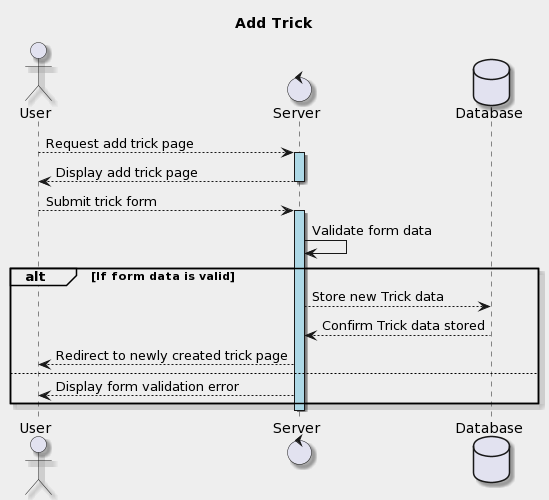

The diagram above was rendered by PlantUML. Its source (embedded in the PNG):
@startuml
title Add Trick
    skinparam backgroundColor #EEEEEE
    skinparam shadowing true

    actor User
    control Server
    database Database
    User --> Server : Request add trick page
    activate Server  #lightblue
    Server --> User : Display add trick page
    deactivate Server 
    User --> Server : Submit trick form
    activate Server #lightblue
    Server -> Server : Validate form data
    alt If form data is valid
        Server --> Database : Store new Trick data
        Database --> Server : Confirm Trick data stored
        Server --> User : Redirect to newly created trick page
    else
        Server --> User : Display form validation error
    end
    deactivate Server
@enduml